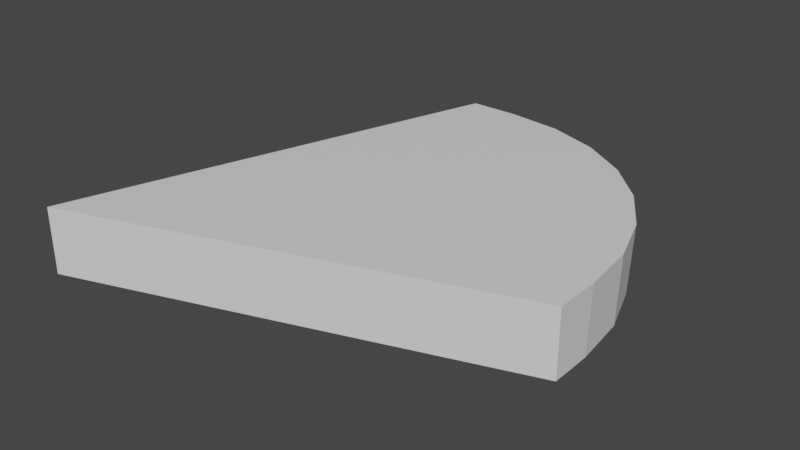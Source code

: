 # Source: obs2.blend  (saved by Blender 2.82.7; exported with 4.5.12 LTS)
import bpy
from mathutils import Matrix  # noqa: F401  (used for matrix-valued properties, if any)

bpy.ops.wm.read_factory_settings(use_empty=True)
scene = bpy.context.scene
scene.name = 'Scene'

# ---- collections
col_collection = bpy.data.collections.new('Collection'); scene.collection.children.link(col_collection)

# ---- materials (node trees are filled in below, after node groups)
mat_material = bpy.data.materials.new('Material')
mat_material.alpha_threshold = 0.0
mat_material.use_transparent_shadow = False
mat_material.line_color = (0.0, 0.0, 0.0, 1.0)

# ---- material node trees
mat_material.use_nodes = True; mat_material.node_tree.nodes.clear()
_N = mat_material.node_tree.nodes; _L = mat_material.node_tree.links
n0 = _N.new('ShaderNodeOutputMaterial'); n0.name = 'Material Output'; n0.location = (300, 300)
n1 = _N.new('ShaderNodeBsdfPrincipled'); n1.name = 'Principled BSDF'; n1.location = (10, 300)
n1.distribution = 'GGX'
n1.subsurface_method = 'BURLEY'
n1.inputs[2].default_value = 0.4
n1.inputs[3].default_value = 1.45
n1.inputs[27].default_value = (0.0, 0.0, 0.0, 1.0)
n1.inputs[28].default_value = 1.0
_L.new(n1.outputs[0], n0.inputs[0])
n0.is_active_output = True

# ---- world
world_world = bpy.data.worlds.new('World'); scene.world = world_world
world_world.use_nodes = True; world_world.node_tree.nodes.clear()
_N = world_world.node_tree.nodes; _L = world_world.node_tree.links
n0 = _N.new('ShaderNodeOutputWorld'); n0.name = 'World Output'; n0.location = (300, 300)
n1 = _N.new('ShaderNodeBackground'); n1.name = 'Background'; n1.location = (10, 300)
n1.inputs[0].default_value = (0.05088, 0.05088, 0.05088, 1.0)
_L.new(n1.outputs[0], n0.inputs[0])
n0.is_active_output = True
world_world.color = (0.05088, 0.05088, 0.05088)
world_world.use_sun_shadow = False
world_world.sun_shadow_jitter_overblur = 0.0

# ---- meshes
me_cube = bpy.data.meshes.new('Cube')
me_cube.from_pydata([(1.0, -1.0, 1.0), (1.0, -1.0, -1.0), (-1.023, 1.013, 1.051), (-1.0, 1.0, -1.0), (-1.983, -1.999, 1.0), (-1.983, -1.999, -1.0), (1.003, -0.6938, 1.008), (-0.6835, 1.013, 1.051), (0.965, -0.3141, 1.017), (0.8429, 0.04657, 1.027), (0.6433, 0.3701, 1.035), (0.3762, 0.6403, 1.042), (0.05493, 0.8436, 1.047), (-0.3043, 0.9698, 1.05), (-0.7063, 1.0, -1.0), (1.0, -0.7063, -1.0), (-0.3266, 0.9572, -1.0), (0.03402, 0.831, -1.0), (0.3576, 0.6277, -1.0), (0.6277, 0.3576, -1.0), (0.831, 0.03406, -1.0), (0.9572, -0.3266, -1.0)], [], [(3, 14, 16, 17, 18, 19, 20, 21, 15, 1, 5), (1, 0, 4, 5), (5, 4, 2, 3), (6, 8, 9, 10, 11, 12, 13, 7, 2, 4, 0), (15, 6, 0, 1), (6, 15, 21, 8), (8, 21, 20, 9), (9, 20, 19, 10), (10, 19, 18, 11), (11, 18, 17, 12), (12, 17, 16, 13), (13, 16, 14, 7), (3, 2, 7, 14)])
_uv = me_cube.uv_layers.new(name='UVMap')
_uv.uv.foreach_set('vector', [0.125, 0.5, 0.1617, 0.5, 0.32, 0.3909, 0.3357, 0.4255, 0.3498, 0.4602, 0.3611, 0.5787, 0.3689, 0.6198, 0.3735, 0.6655, 0.375, 0.7133, 0.375, 0.75, 0.125, 0.75, 0.375, 0.75, 0.625, 0.75, 0.625, 1.0, 0.375, 1.0, 0.375, 0.0, 0.625, 0.0, 0.625, 0.25, 0.375, 0.25, 0.625, 0.712, 0.6264, 0.6645, 0.6309, 0.619, 0.6384, 0.5783, 0.6486, 0.461, 0.663, 0.4271, 0.6787, 0.3933, 0.8335, 0.5, 0.875, 0.5, 0.875, 0.75, 0.625, 0.75, 0.375, 0.7133, 0.625, 0.712, 0.625, 0.75, 0.375, 0.75, 0.625, 0.712, 0.375, 0.7133, 0.3735, 0.6655, 0.6264, 0.6645, 0.6264, 0.6645, 0.3735, 0.6655, 0.3689, 0.6198, 0.6309, 0.619, 0.6309, 0.619, 0.3689, 0.6198, 0.3611, 0.5787, 0.6384, 0.5783, 0.6384, 0.5783, 0.3611, 0.5787, 0.3498, 0.4602, 0.6486, 0.461, 0.6486, 0.461, 0.3498, 0.4602, 0.3357, 0.4255, 0.663, 0.4271, 0.663, 0.4271, 0.3357, 0.4255, 0.32, 0.3909, 0.6787, 0.3933, 0.6787, 0.3933, 0.32, 0.3909, 0.375, 0.2867, 0.625, 0.2915, 0.375, 0.25, 0.625, 0.25, 0.625, 0.2915, 0.375, 0.2867])
me_cube.materials.append(mat_material)
me_cube.use_remesh_preserve_volume = False
me_cube.use_remesh_preserve_attributes = False
me_cube.use_mirror_vertex_groups = False
me_cube.update()

# ---- objects
ob_cube = bpy.data.objects.new('Cube', me_cube)

# ---- transforms, parenting, visibility, modifiers, constraints
ob_cube.location = (0.0, 0.0, 0.0)
ob_cube.scale = (1.0, 1.0, 0.23)
ob_cube.lock_rotations_4d = False
ob_cube.empty_display_type = 'ARROWS'
ob_cube.lineart.crease_threshold = 0.0

# ---- collection membership
col_collection.objects.link(ob_cube)

# ---- scene / render settings (as saved in the file)
scene.frame_start = 1; scene.frame_end = 250; scene.frame_set(1)
scene.render.engine = 'BLENDER_EEVEE_NEXT'
scene.cycles.use_denoising = False
scene.cycles.samples = 128
scene.cycles.sampling_pattern = 'TABULATED_SOBOL'
scene.cycles.use_adaptive_sampling = False
scene.cycles.use_light_tree = False
scene.view_settings.view_transform = 'Filmic'
bpy.context.view_layer.update()

# ---- added for rendering (the .blend has no active camera and no usable light): camera, sun
cam_auto = bpy.data.cameras.new('AutoCamera')
cam_auto.lens = 50.0
cam_auto.sensor_width = 36.0
cam_auto.clip_end = 1000.0
ob_auto_camera = bpy.data.objects.new('AutoCamera', cam_auto)
scene.collection.objects.link(ob_auto_camera)
ob_auto_camera.location = (3.45886, -5.23168, 3.16472)
ob_auto_camera.rotation_euler = (1.09748, -7.21219e-08, 0.694738)
scene.camera = ob_auto_camera
light_auto_sun = bpy.data.lights.new('AutoSun', 'SUN')
light_auto_sun.energy = 3.0
light_auto_sun.angle = 0.0523599
ob_auto_sun = bpy.data.objects.new('AutoSun', light_auto_sun)
scene.collection.objects.link(ob_auto_sun)
ob_auto_sun.rotation_euler = (0.872665, 0.174533, 0.523599)
bpy.context.view_layer.update()
